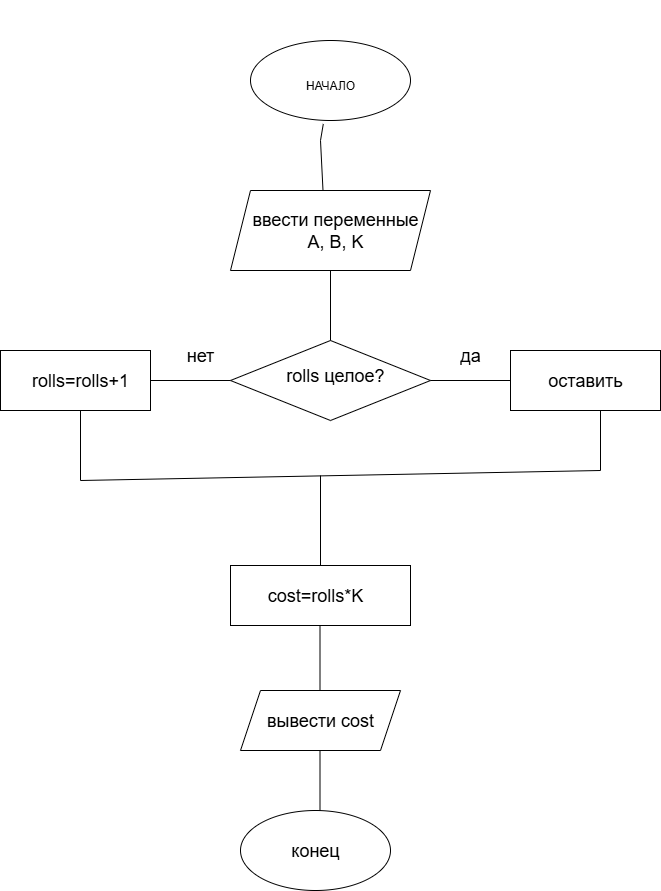

The diagram above was exported from draw.io. Its source (the exported page's mxGraphModel, read from the mxfile embedded in the PNG):
<mxGraphModel dx="1042" dy="668" grid="1" gridSize="10" guides="1" tooltips="1" connect="1" arrows="1" fold="1" page="1" pageScale="1" pageWidth="827" pageHeight="1169" math="0" shadow="0">
  <root>
    <mxCell id="0" />
    <mxCell id="1" parent="0" />
    <mxCell id="-2lDcGvxiLYHS_EmXx94-1" value="" style="ellipse;whiteSpace=wrap;html=1;" vertex="1" parent="1">
      <mxGeometry x="290" y="60" width="160" height="80" as="geometry" />
    </mxCell>
    <mxCell id="-2lDcGvxiLYHS_EmXx94-2" value="" style="endArrow=none;html=1;rounded=0;entryX=0.455;entryY=1.043;entryDx=0;entryDy=0;entryPerimeter=0;" edge="1" parent="1" target="-2lDcGvxiLYHS_EmXx94-1">
      <mxGeometry width="50" height="50" relative="1" as="geometry">
        <mxPoint x="363" y="220" as="sourcePoint" />
        <mxPoint x="580" y="320" as="targetPoint" />
        <Array as="points">
          <mxPoint x="360" y="160" />
        </Array>
      </mxGeometry>
    </mxCell>
    <mxCell id="-2lDcGvxiLYHS_EmXx94-3" value="" style="shape=parallelogram;perimeter=parallelogramPerimeter;whiteSpace=wrap;html=1;fixedSize=1;" vertex="1" parent="1">
      <mxGeometry x="270" y="210" width="200" height="80" as="geometry" />
    </mxCell>
    <mxCell id="-2lDcGvxiLYHS_EmXx94-4" value="" style="endArrow=none;html=1;rounded=0;entryX=0.5;entryY=1;entryDx=0;entryDy=0;" edge="1" parent="1" target="-2lDcGvxiLYHS_EmXx94-3">
      <mxGeometry width="50" height="50" relative="1" as="geometry">
        <mxPoint x="370" y="360" as="sourcePoint" />
        <mxPoint x="440" y="310" as="targetPoint" />
      </mxGeometry>
    </mxCell>
    <mxCell id="-2lDcGvxiLYHS_EmXx94-5" value="" style="rhombus;whiteSpace=wrap;html=1;" vertex="1" parent="1">
      <mxGeometry x="270" y="360" width="200" height="80" as="geometry" />
    </mxCell>
    <mxCell id="-2lDcGvxiLYHS_EmXx94-6" value="" style="endArrow=none;html=1;rounded=0;" edge="1" parent="1">
      <mxGeometry width="50" height="50" relative="1" as="geometry">
        <mxPoint x="470" y="400" as="sourcePoint" />
        <mxPoint x="550" y="400" as="targetPoint" />
      </mxGeometry>
    </mxCell>
    <mxCell id="-2lDcGvxiLYHS_EmXx94-7" value="" style="endArrow=none;html=1;rounded=0;exitX=0;exitY=0.5;exitDx=0;exitDy=0;" edge="1" parent="1" source="-2lDcGvxiLYHS_EmXx94-5" target="-2lDcGvxiLYHS_EmXx94-8">
      <mxGeometry width="50" height="50" relative="1" as="geometry">
        <mxPoint x="190" y="400" as="sourcePoint" />
        <mxPoint x="270" y="400" as="targetPoint" />
      </mxGeometry>
    </mxCell>
    <mxCell id="-2lDcGvxiLYHS_EmXx94-8" value="" style="rounded=0;whiteSpace=wrap;html=1;" vertex="1" parent="1">
      <mxGeometry x="40" y="370" width="150" height="60" as="geometry" />
    </mxCell>
    <mxCell id="-2lDcGvxiLYHS_EmXx94-9" value="" style="rounded=0;whiteSpace=wrap;html=1;" vertex="1" parent="1">
      <mxGeometry x="550" y="370" width="150" height="60" as="geometry" />
    </mxCell>
    <mxCell id="-2lDcGvxiLYHS_EmXx94-10" value="" style="endArrow=none;html=1;rounded=0;" edge="1" parent="1">
      <mxGeometry width="50" height="50" relative="1" as="geometry">
        <mxPoint x="120" y="500" as="sourcePoint" />
        <mxPoint x="120" y="430" as="targetPoint" />
      </mxGeometry>
    </mxCell>
    <mxCell id="-2lDcGvxiLYHS_EmXx94-11" value="" style="endArrow=none;html=1;rounded=0;" edge="1" parent="1">
      <mxGeometry width="50" height="50" relative="1" as="geometry">
        <mxPoint x="640" y="490" as="sourcePoint" />
        <mxPoint x="640" y="430" as="targetPoint" />
      </mxGeometry>
    </mxCell>
    <mxCell id="-2lDcGvxiLYHS_EmXx94-12" value="" style="endArrow=none;html=1;rounded=0;" edge="1" parent="1">
      <mxGeometry width="50" height="50" relative="1" as="geometry">
        <mxPoint x="120" y="500" as="sourcePoint" />
        <mxPoint x="640" y="490" as="targetPoint" />
      </mxGeometry>
    </mxCell>
    <mxCell id="-2lDcGvxiLYHS_EmXx94-13" value="" style="endArrow=none;html=1;rounded=0;" edge="1" parent="1">
      <mxGeometry width="50" height="50" relative="1" as="geometry">
        <mxPoint x="360" y="495" as="sourcePoint" />
        <mxPoint x="360" y="585" as="targetPoint" />
      </mxGeometry>
    </mxCell>
    <mxCell id="-2lDcGvxiLYHS_EmXx94-14" value="" style="rounded=0;whiteSpace=wrap;html=1;" vertex="1" parent="1">
      <mxGeometry x="270" y="585" width="180" height="60" as="geometry" />
    </mxCell>
    <mxCell id="-2lDcGvxiLYHS_EmXx94-15" value="" style="endArrow=none;html=1;rounded=0;" edge="1" parent="1">
      <mxGeometry width="50" height="50" relative="1" as="geometry">
        <mxPoint x="359.5" y="645" as="sourcePoint" />
        <mxPoint x="359.5" y="715" as="targetPoint" />
      </mxGeometry>
    </mxCell>
    <mxCell id="-2lDcGvxiLYHS_EmXx94-16" value="" style="shape=parallelogram;perimeter=parallelogramPerimeter;whiteSpace=wrap;html=1;fixedSize=1;" vertex="1" parent="1">
      <mxGeometry x="280" y="710" width="160" height="60" as="geometry" />
    </mxCell>
    <mxCell id="-2lDcGvxiLYHS_EmXx94-17" value="" style="endArrow=none;html=1;rounded=0;" edge="1" parent="1">
      <mxGeometry width="50" height="50" relative="1" as="geometry">
        <mxPoint x="359.5" y="770" as="sourcePoint" />
        <mxPoint x="359.5" y="830" as="targetPoint" />
      </mxGeometry>
    </mxCell>
    <mxCell id="-2lDcGvxiLYHS_EmXx94-18" value="" style="ellipse;whiteSpace=wrap;html=1;" vertex="1" parent="1">
      <mxGeometry x="280" y="830" width="150" height="80" as="geometry" />
    </mxCell>
    <mxCell id="-2lDcGvxiLYHS_EmXx94-20" value="НАЧАЛО" style="text;html=1;align=center;verticalAlign=middle;whiteSpace=wrap;rounded=0;" vertex="1" parent="1">
      <mxGeometry x="250" y="20" width="240" height="170" as="geometry" />
    </mxCell>
    <mxCell id="-2lDcGvxiLYHS_EmXx94-22" value="ввести переменные A, B, K" style="text;html=1;align=center;verticalAlign=middle;whiteSpace=wrap;rounded=0;fontSize=18;" vertex="1" parent="1">
      <mxGeometry x="280" y="240" width="190" height="20" as="geometry" />
    </mxCell>
    <mxCell id="-2lDcGvxiLYHS_EmXx94-24" value="rolls целое?" style="text;html=1;align=center;verticalAlign=middle;whiteSpace=wrap;rounded=0;fontSize=18;" vertex="1" parent="1">
      <mxGeometry x="315" y="380" width="120" height="30" as="geometry" />
    </mxCell>
    <mxCell id="-2lDcGvxiLYHS_EmXx94-25" value="нет" style="text;html=1;align=center;verticalAlign=middle;whiteSpace=wrap;rounded=0;fontSize=18;" vertex="1" parent="1">
      <mxGeometry x="210" y="360" width="60" height="30" as="geometry" />
    </mxCell>
    <mxCell id="-2lDcGvxiLYHS_EmXx94-28" value="да" style="text;html=1;align=center;verticalAlign=middle;whiteSpace=wrap;rounded=0;fontSize=18;" vertex="1" parent="1">
      <mxGeometry x="480" y="360" width="60" height="30" as="geometry" />
    </mxCell>
    <mxCell id="-2lDcGvxiLYHS_EmXx94-30" value="rolls=rolls+1" style="text;html=1;align=center;verticalAlign=middle;whiteSpace=wrap;rounded=0;fontSize=18;" vertex="1" parent="1">
      <mxGeometry x="90" y="385" width="60" height="30" as="geometry" />
    </mxCell>
    <mxCell id="-2lDcGvxiLYHS_EmXx94-31" value="оставить" style="text;html=1;align=center;verticalAlign=middle;whiteSpace=wrap;rounded=0;fontSize=18;" vertex="1" parent="1">
      <mxGeometry x="595" y="385" width="60" height="30" as="geometry" />
    </mxCell>
    <mxCell id="-2lDcGvxiLYHS_EmXx94-32" value="cost=rolls*K" style="text;html=1;align=center;verticalAlign=middle;whiteSpace=wrap;rounded=0;fontSize=18;" vertex="1" parent="1">
      <mxGeometry x="325" y="600" width="60" height="30" as="geometry" />
    </mxCell>
    <mxCell id="-2lDcGvxiLYHS_EmXx94-33" value="вывести cost" style="text;html=1;align=center;verticalAlign=middle;whiteSpace=wrap;rounded=0;fontSize=18;" vertex="1" parent="1">
      <mxGeometry x="300" y="725" width="120" height="30" as="geometry" />
    </mxCell>
    <mxCell id="-2lDcGvxiLYHS_EmXx94-34" value="конец" style="text;html=1;align=center;verticalAlign=middle;whiteSpace=wrap;rounded=0;fontSize=18;" vertex="1" parent="1">
      <mxGeometry x="315" y="855" width="80" height="30" as="geometry" />
    </mxCell>
  </root>
</mxGraphModel>